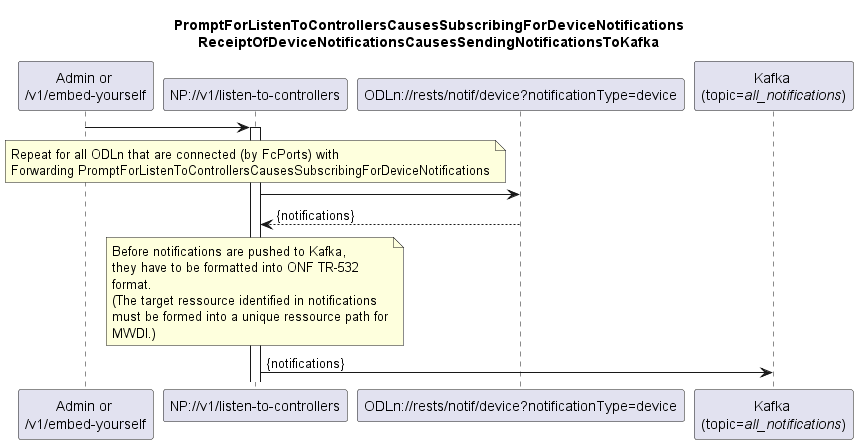

The diagram above was rendered by PlantUML. Its source (embedded in the PNG):
@startuml is005_SubscribingForDeviceNotifications
skinparam responseMessageBelowArrow true

title
  PromptForListenToControllersCausesSubscribingForDeviceNotifications
  ReceiptOfDeviceNotificationsCausesSendingNotificationsToKafka
end title

participant "Admin or \n/v1/embed-yourself" as Requestor
participant "NP://v1/listen-to-controllers" as NP_listen
participant "ODLn://rests/notif/device?notificationType=device" as ODLn
participant "Kafka \n(topic=<i>all_notifications</i>)" as Kafka

Requestor -> NP_listen
activate NP_listen

note over NP_listen
Repeat for all ODLn that are connected (by FcPorts) with
Forwarding PromptForListenToControllersCausesSubscribingForDeviceNotifications
end note

NP_listen -> ODLn
ODLn --> NP_listen: {notifications}

note over NP_listen
  Before notifications are pushed to Kafka,
  they have to be formatted into ONF TR-532
  format.
  (The target ressource identified in notifications
  must be formed into a unique ressource path for
  MWDI.)
end note

NP_listen -> Kafka: {notifications}

@enduml